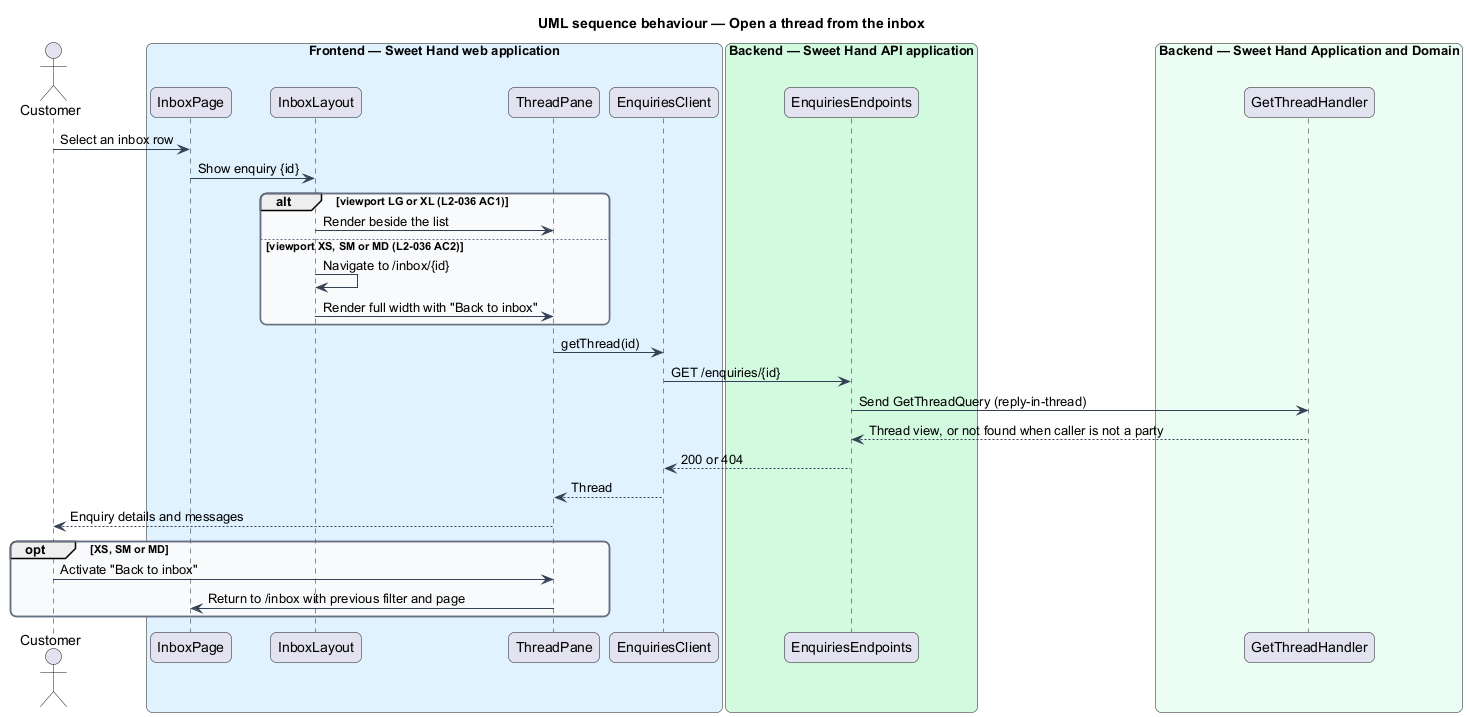

The diagram above was rendered by PlantUML. Its source (embedded in the PNG):
@startuml
title UML sequence behaviour — Open a thread from the inbox
skinparam backgroundColor #FFFFFF
skinparam shadowing false
skinparam roundcorner 12
skinparam defaultFontName Arial
skinparam ArrowColor #344054
skinparam rectangle {
  BorderColor #344054
  FontColor #101828
}
skinparam package {
  BorderColor #667085
  FontColor #101828
  BackgroundColor #F9FAFB
}
actor "Customer" as actor
box "Frontend — Sweet Hand web application" #E0F2FE
  participant "InboxPage" as page
  participant "InboxLayout" as layout
  participant "ThreadPane" as pane
  participant "EnquiriesClient" as client
end box
box "Backend — Sweet Hand API application" #D1FADF
  participant "EnquiriesEndpoints" as ep
end box
box "Backend — Sweet Hand Application and Domain" #ECFDF3
  participant "GetThreadHandler" as handler
end box
actor -> page : Select an inbox row
page -> layout : Show enquiry {id}
alt viewport LG or XL (L2-036 AC1)
  layout -> pane : Render beside the list
else viewport XS, SM or MD (L2-036 AC2)
  layout -> layout : Navigate to /inbox/{id}
  layout -> pane : Render full width with "Back to inbox"
end
pane -> client : getThread(id)
client -> ep : GET /enquiries/{id}
ep -> handler : Send GetThreadQuery (reply-in-thread)
handler --> ep : Thread view, or not found when caller is not a party
ep --> client : 200 or 404
client --> pane : Thread
pane --> actor : Enquiry details and messages
opt XS, SM or MD
  actor -> pane : Activate "Back to inbox"
  pane -> page : Return to /inbox with previous filter and page
end
@enduml